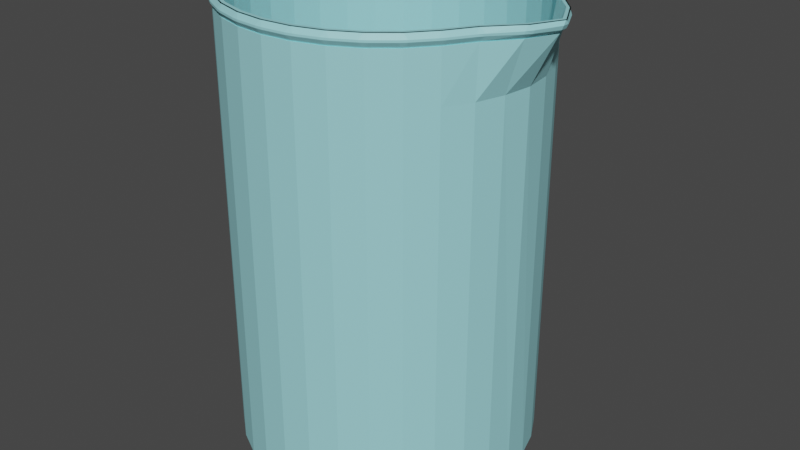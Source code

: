 # Source: BigBeaker.blend  (saved by Blender 3.1.7; exported with 4.5.12 LTS)
import bpy
from mathutils import Matrix  # noqa: F401  (used for matrix-valued properties, if any)

bpy.ops.wm.read_factory_settings(use_empty=True)
scene = bpy.context.scene
scene.name = 'Scene'

# ---- collections
col_collection = bpy.data.collections.new('Collection'); scene.collection.children.link(col_collection)

# ---- materials (node trees are filled in below, after node groups)
mat_glas = bpy.data.materials.new('glas')
mat_glas.use_transparent_shadow = False

# ---- material node trees
mat_glas.use_nodes = True; mat_glas.node_tree.nodes.clear()
_N = mat_glas.node_tree.nodes; _L = mat_glas.node_tree.links
n0 = _N.new('ShaderNodeBsdfPrincipled'); n0.name = 'Principled BSDF'; n0.location = (10, 300)
n0.distribution = 'GGX'
n0.subsurface_method = 'RANDOM_WALK_SKIN'
n0.inputs[0].default_value = (0.3416, 0.7545, 0.8, 1.0)
n0.inputs[3].default_value = 1.45
n0.inputs[27].default_value = (0.0, 0.0, 0.0, 1.0)
n0.inputs[28].default_value = 1.0
n1 = _N.new('ShaderNodeOutputMaterial'); n1.name = 'Material Output'; n1.location = (300, 300)
_L.new(n0.outputs[0], n1.inputs[0])
n1.is_active_output = True

# ---- world
world_world = bpy.data.worlds.new('World'); scene.world = world_world
world_world.use_nodes = True; world_world.node_tree.nodes.clear()
_N = world_world.node_tree.nodes; _L = world_world.node_tree.links
n0 = _N.new('ShaderNodeOutputWorld'); n0.name = 'World Output'; n0.location = (300, 300)
n1 = _N.new('ShaderNodeBackground'); n1.name = 'Background'; n1.location = (10, 300)
n1.inputs[0].default_value = (0.05088, 0.05088, 0.05088, 1.0)
_L.new(n1.outputs[0], n0.inputs[0])
n0.is_active_output = True
world_world.color = (0.05088, 0.05088, 0.05088)
world_world.use_sun_shadow = False
world_world.sun_shadow_jitter_overblur = 0.0

# ---- meshes
me_cylinder = bpy.data.meshes.new('Cylinder')
me_cylinder.from_pydata([(0.9383, -0.3827, 1.063), (0.9383, 0.3827, 1.063), (0.5556, 0.8315, 1.063), (0.7071, 0.7071, 1.063), (1.109, -0.1951, 1.063), (0.1951, -0.9808, 1.063), (-0.1951, 0.9808, 0.7901), (-0.3827, 0.9239, 0.7901), (-0.5556, -0.8315, 1.063), (-0.5556, 0.8315, 0.7901), (-0.7071, 0.7071, 0.7901), (-0.8315, 0.5556, 0.7901), (-0.9239, 0.3827, 0.7901), (-0.7071, -0.7071, 1.063), (-0.9808, 0.1951, 0.7901), (-1.0, 1.192e-08, 0.7901), (-0.9808, -0.1951, 0.7901), (-0.9239, -0.3827, 0.7901), (-0.8315, -0.5556, 0.7901), (-0.7071, -0.7071, 0.7901), (-0.5556, -0.8315, 0.7901), (-0.3827, -0.9239, 0.7901), (-0.1951, -0.9808, 0.7901), (-0.9239, -0.3827, 1.063), (-8.742e-08, -1.0, 0.7901), (-0.9808, -0.1951, 1.063), (0.1951, -0.9808, 0.7901), (-1.0, 1.192e-08, 1.063), (0.3827, -0.9239, 0.7901), (0.5556, -0.8315, 0.7901), (0.7071, -0.7071, 0.7901), (-0.9239, 0.3827, 1.063), (0.8315, -0.5556, 0.7901), (0.9239, -0.3827, 0.7901), (0.9809, -0.1951, 0.7901), (1.007, -4.371e-08, 0.7901), (0.9809, 0.1951, 0.7901), (0.9239, 0.3827, 0.7901), (0.8315, 0.5556, 0.7901), (0.7071, 0.7071, 0.7901), (0.5556, 0.8315, 0.7901), (0.3827, 0.9239, 0.7901), (0.1951, 0.9808, 0.7901), (0.1951, 0.9808, -0.954), (0.1861, 0.9355, -1.0), (0.3827, 0.9239, -0.954), (0.365, 0.8812, -1.0), (0.5556, 0.8315, -0.954), (0.5299, 0.7931, -1.0), (0.7071, 0.7071, -0.954), (0.6744, 0.6744, -1.0), (0.8315, 0.5556, -0.954), (0.7931, 0.5299, -1.0), (0.9239, 0.3827, -0.954), (0.8812, 0.365, -1.0), (0.9808, 0.1951, -0.954), (0.9355, 0.1861, -1.0), (1.0, -4.371e-08, -0.954), (0.9538, -4.098e-08, -1.0), (0.9808, -0.1951, -0.954), (0.9355, -0.1861, -1.0), (0.9239, -0.3827, -0.954), (0.8812, -0.365, -1.0), (0.8315, -0.5556, -0.954), (0.7931, -0.5299, -1.0), (0.7071, -0.7071, -0.954), (0.6744, -0.6744, -1.0), (0.5556, -0.8315, -0.954), (0.5299, -0.7931, -1.0), (0.3827, -0.9239, -0.954), (0.365, -0.8812, -1.0), (0.1951, -0.9808, -0.954), (0.1861, -0.9355, -1.0), (-8.742e-08, -1.0, -0.954), (-8.196e-08, -0.9538, -1.0), (-0.1951, -0.9808, -0.954), (-0.1861, -0.9355, -1.0), (-0.3827, -0.9239, -0.954), (-0.365, -0.8812, -1.0), (-0.5556, -0.8315, -0.954), (-0.5299, -0.7931, -1.0), (-0.7071, -0.7071, -0.954), (-0.6744, -0.6744, -1.0), (-0.8315, -0.5556, -0.954), (-0.7931, -0.5299, -1.0), (-0.9239, -0.3827, -0.954), (-0.8812, -0.365, -1.0), (-0.9808, -0.1951, -0.954), (-0.9355, -0.1861, -1.0), (-1.0, 1.192e-08, -0.954), (-0.9538, 1.164e-08, -1.0), (-0.9808, 0.1951, -0.954), (-0.9355, 0.1861, -1.0), (-0.9239, 0.3827, -0.954), (-0.8812, 0.365, -1.0), (-0.8315, 0.5556, -0.954), (-0.7931, 0.5299, -1.0), (-0.7071, 0.7071, -0.954), (-0.6744, 0.6744, -1.0), (-0.5556, 0.8315, -0.954), (-0.5299, 0.7931, -1.0), (-0.3827, 0.9239, -0.954), (-0.365, 0.8812, -1.0), (-0.1951, 0.9808, -0.954), (-0.1861, 0.9355, -1.0), (-1.211e-08, 0.9538, -1.0), (0.0, 1.0, 0.7901), (0.0, 1.0, -0.954), (-0.8315, 0.5556, 1.063), (-0.1951, 0.9808, 1.063), (0.9133, -0.3712, 1.063), (1.18, -4.3e-08, 1.063), (0.9133, 0.3712, 1.063), (-4.004e-09, 0.97, 1.063), (0.1892, 0.9514, 1.063), (0.3712, 0.8962, 1.063), (0.5389, 0.8065, 1.063), (0.6859, 0.6859, 1.063), (0.8065, 0.5389, 1.063), (1.083, 0.1892, 1.063), (1.083, -0.1892, 1.063), (0.8065, -0.5389, 1.063), (0.6859, -0.6859, 1.063), (0.5389, -0.8065, 1.063), (0.3712, -0.8962, 1.063), (0.1892, -0.9514, 1.063), (-8.571e-08, -0.97, 1.063), (-0.1892, -0.9514, 1.063), (-0.3712, -0.8962, 1.063), (-0.1892, 0.9514, 0.7901), (-0.3712, 0.8962, 0.7901), (-0.5389, -0.8065, 1.063), (-0.5389, 0.8065, 0.7901), (-0.6859, 0.6859, 0.7901), (-0.8065, 0.5389, 0.7901), (-0.8962, 0.3712, 0.7901), (-0.6859, -0.6859, 1.063), (-0.9514, 0.1892, 0.7901), (-0.97, 1.192e-08, 0.7901), (-0.9514, -0.1892, 0.7901), (-0.8962, -0.3712, 0.7901), (-0.8065, -0.5389, 1.063), (-0.8065, -0.5389, 0.7901), (-0.6859, -0.6859, 0.7901), (-0.5389, -0.8065, 0.7901), (-0.3712, -0.8962, 0.7901), (-0.1892, -0.9514, 0.7901), (-0.8962, -0.3712, 1.063), (-8.571e-08, -0.97, 0.7901), (-0.9514, -0.1892, 1.063), (0.1892, -0.9514, 0.7901), (-0.97, 1.192e-08, 1.063), (0.3712, -0.8962, 0.7901), (-0.9514, 0.1892, 1.063), (0.5389, -0.8065, 0.7901), (0.6859, -0.6859, 0.7901), (-0.8962, 0.3712, 1.063), (0.8065, -0.5389, 0.7901), (0.8962, -0.3712, 0.7901), (0.9516, -0.1892, 0.7901), (0.9772, -4.3e-08, 0.7901), (0.9516, 0.1892, 0.7901), (0.8962, 0.3712, 0.7901), (0.8065, 0.5389, 0.7901), (0.6859, 0.6859, 0.7901), (0.5389, 0.8065, 0.7901), (0.3712, 0.8962, 0.7901), (0.1892, 0.9514, 0.7901), (0.1897, 0.9535, -0.9428), (0.1837, 0.9237, -0.9725), (0.372, 0.8982, -0.9428), (0.3604, 0.8701, -0.9725), (0.5401, 0.8084, -0.9428), (0.5232, 0.783, -0.9725), (0.6874, 0.6874, -0.9428), (0.6659, 0.6659, -0.9725), (0.8084, 0.5401, -0.9428), (0.783, 0.5232, -0.9725), (0.8982, 0.372, -0.9428), (0.8701, 0.3604, -0.9725), (0.9535, 0.1897, -0.9428), (0.9237, 0.1837, -0.9725), (0.9722, -4.316e-08, -0.9428), (0.9418, -4.078e-08, -0.9725), (0.9535, -0.1897, -0.9428), (0.9237, -0.1837, -0.9725), (0.8982, -0.372, -0.9428), (0.8701, -0.3604, -0.9725), (0.8084, -0.5401, -0.9428), (0.783, -0.5232, -0.9725), (0.6874, -0.6874, -0.9428), (0.6659, -0.6659, -0.9725), (0.5401, -0.8084, -0.9428), (0.5232, -0.783, -0.9725), (0.372, -0.8982, -0.9428), (0.3604, -0.8701, -0.9725), (0.1897, -0.9535, -0.9428), (0.1837, -0.9237, -0.9725), (-8.703e-08, -0.9722, -0.9428), (-8.266e-08, -0.9418, -0.9725), (-0.1897, -0.9535, -0.9428), (-0.1837, -0.9237, -0.9725), (-0.372, -0.8982, -0.9428), (-0.3604, -0.8701, -0.9725), (-0.5401, -0.8084, -0.9428), (-0.5232, -0.783, -0.9725), (-0.6874, -0.6874, -0.9428), (-0.6659, -0.6659, -0.9725), (-0.8084, -0.5401, -0.9428), (-0.783, -0.5232, -0.9725), (-0.8982, -0.372, -0.9428), (-0.8701, -0.3604, -0.9725), (-0.9535, -0.1897, -0.9428), (-0.9237, -0.1837, -0.9725), (-0.9722, 1.192e-08, -0.9428), (-0.9418, 1.164e-08, -0.9725), (-0.9535, 0.1897, -0.9428), (-0.9237, 0.1837, -0.9725), (-0.8982, 0.372, -0.9428), (-0.8701, 0.3604, -0.9725), (-0.8084, 0.5401, -0.9428), (-0.783, 0.5232, -0.9725), (-0.6874, 0.6874, -0.9428), (-0.6659, 0.6659, -0.9725), (-0.5401, 0.8084, -0.9428), (-0.5232, 0.783, -0.9725), (-0.372, 0.8982, -0.9428), (-0.3604, 0.8701, -0.9725), (-0.1897, 0.9535, -0.9428), (-0.1837, 0.9237, -0.9725), (-1.417e-08, 0.9418, -0.9725), (-4.004e-09, 0.97, 0.7901), (-4.27e-09, 0.9722, -0.9428), (-0.8065, 0.5389, 1.063), (-0.6859, 0.6859, 1.063), (-0.5389, 0.8065, 1.063), (-0.3712, 0.8962, 1.063), (-0.1892, 0.9514, 1.063), (0.5556, 0.8315, 1.008), (-0.1951, -0.9808, 1.008), (0.7071, 0.7071, 1.008), (-0.1951, 0.9808, 1.008), (-0.3827, -0.9239, 1.008), (0.8315, 0.5556, 1.008), (-0.5556, -0.8315, 1.008), (-0.7071, -0.7071, 1.008), (1.083, 0.1951, 1.008), (-0.8315, -0.5556, 1.008), (-0.9239, -0.3827, 1.008), (1.083, -0.1951, 1.008), (0.8315, -0.5556, 1.008), (-0.9808, 0.1951, 1.008), (-0.9239, 0.3827, 1.008), (1.169, -4.371e-08, 1.008), (0.9354, -0.3827, 1.008), (0.3827, 0.9239, 1.008), (0.3827, 0.9239, 1.063), (-0.5556, 0.8315, 1.008), (-0.5556, 0.8315, 1.063), (-8.742e-08, -1.0, 1.008), (-8.742e-08, -1.0, 1.063), (-0.3827, 0.9239, 1.008), (-0.3827, 0.9239, 1.063), (-0.1951, -0.9808, 1.063), (-0.3827, -0.9239, 1.063), (0.8315, 0.5556, 1.063), (1.109, 0.1951, 1.063), (-0.8315, -0.5556, 1.063), (-0.9808, -0.1951, 1.008), (-1.0, 1.192e-08, 1.008), (0.8315, -0.5556, 1.063), (-0.9808, 0.1951, 1.063), (0.7071, -0.7071, 1.008), (0.7071, -0.7071, 1.063), (0.5556, -0.8315, 1.008), (0.5556, -0.8315, 1.063), (0.0, 1.0, 1.008), (0.0, 1.0, 1.063), (-0.8315, 0.5556, 1.008), (0.3827, -0.9239, 1.008), (0.3827, -0.9239, 1.063), (0.1951, 0.9808, 1.063), (-0.7071, 0.7071, 1.063), (1.21, -4.371e-08, 1.063), (0.9354, 0.3827, 1.008), (0.1951, 0.9808, 1.008), (-0.7071, 0.7071, 1.008), (0.1951, -0.9808, 1.008), (0.3657, 0.9462, 1.031), (0.41, 0.9278, 1.031), (0.3799, 0.9168, 1.008), (0.41, 0.9278, 1.04), (0.3657, 0.9462, 1.04), (0.3799, 0.9168, 1.063), (-0.5836, 0.83, 1.031), (-0.5438, 0.8566, 1.031), (-0.5513, 0.8253, 1.008), (-0.5438, 0.8566, 1.04), (-0.5836, 0.83, 1.04), (-0.5513, 0.8253, 1.063), (0.02375, -1.014, 1.031), (-0.0242, -1.014, 1.031), (0.0001042, -0.9924, 1.008), (-0.0242, -1.014, 1.04), (0.02375, -1.014, 1.04), (0.0001043, -0.9924, 1.063), (0.5433, 0.8566, 1.031), (0.5832, 0.83, 1.031), (0.5514, 0.8251, 1.008), (0.5832, 0.83, 1.04), (0.5433, 0.8566, 1.04), (0.5514, 0.8251, 1.063), (-0.4105, 0.9278, 1.031), (-0.3662, 0.9462, 1.031), (-0.3797, 0.9169, 1.008), (-0.3662, 0.9462, 1.04), (-0.4105, 0.9278, 1.04), (-0.3797, 0.9169, 1.063), (-0.1746, -0.9994, 1.031), (-0.2216, -0.99, 1.031), (-0.1935, -0.9734, 1.008), (-0.2216, -0.99, 1.04), (-0.1746, -0.9994, 1.04), (-0.1935, -0.9734, 1.063), (0.7, 0.7341, 1.031), (0.7339, 0.7002, 1.031), (0.7018, 0.7017, 1.008), (0.7339, 0.7002, 1.04), (0.7, 0.7341, 1.04), (0.7018, 0.7017, 1.063), (-0.2216, 0.99, 1.031), (-0.1746, 0.9994, 1.031), (-0.1935, 0.9734, 1.008), (-0.1746, 0.9994, 1.04), (-0.2216, 0.99, 1.04), (-0.1935, 0.9734, 1.063), (-0.3662, -0.9462, 1.031), (-0.4105, -0.9278, 1.031), (-0.3797, -0.9169, 1.008), (-0.4105, -0.9278, 1.04), (-0.3662, -0.9462, 1.04), (-0.3797, -0.9169, 1.063), (0.8297, 0.5834, 1.031), (0.8573, 0.5441, 1.031), (0.8252, 0.5513, 1.008), (0.8576, 0.5443, 1.04), (0.8297, 0.5834, 1.04), (0.8252, 0.5513, 1.063), (-0.5438, -0.8566, 1.031), (-0.5836, -0.83, 1.031), (-0.5513, -0.8253, 1.008), (-0.5836, -0.83, 1.04), (-0.5438, -0.8566, 1.04), (-0.5513, -0.8253, 1.063), (-0.7004, -0.7341, 1.031), (-0.7343, -0.7002, 1.031), (-0.7017, -0.7018, 1.008), (-0.7343, -0.7002, 1.04), (-0.7004, -0.7341, 1.04), (-0.7017, -0.7018, 1.063), (1.096, 0.2179, 1.03), (1.121, 0.176, 1.029), (1.075, 0.1936, 1.008), (1.1, 0.2169, 1.041), (1.101, 0.1937, 1.063), (1.128, 0.1765, 1.042), (-0.8302, -0.5834, 1.031), (-0.8568, -0.5435, 1.031), (-0.8252, -0.5514, 1.008), (-0.8568, -0.5435, 1.04), (-0.8302, -0.5834, 1.04), (-0.8252, -0.5514, 1.063), (-0.9281, -0.4103, 1.031), (-0.9464, -0.366, 1.031), (-0.9169, -0.3799, 1.008), (-0.9464, -0.366, 1.04), (-0.9281, -0.4103, 1.04), (-0.9169, -0.3799, 1.063), (1.121, -0.176, 1.029), (1.096, -0.2179, 1.03), (1.075, -0.1936, 1.008), (1.128, -0.1765, 1.042), (1.101, -0.1937, 1.063), (1.1, -0.2169, 1.041), (-0.9903, -0.2214, 1.031), (-0.9996, -0.1743, 1.031), (-0.9734, -0.1936, 1.008), (-0.9996, -0.1743, 1.04), (-0.9903, -0.2214, 1.04), (-0.9734, -0.1936, 1.063), (-1.014, -0.02398, 1.031), (-1.014, 0.02398, 1.031), (-0.9925, 1.173e-08, 1.008), (-1.014, 0.02398, 1.04), (-1.014, -0.02398, 1.04), (-0.9925, 1.173e-08, 1.063), (0.8573, -0.5441, 1.031), (0.8297, -0.5834, 1.031), (0.8252, -0.5513, 1.008), (0.8576, -0.5443, 1.04), (0.8252, -0.5513, 1.063), (0.8297, -0.5834, 1.04), (-0.9996, 0.1743, 1.031), (-0.9903, 0.2214, 1.031), (-0.9734, 0.1936, 1.008), (-0.9903, 0.2214, 1.04), (-0.9996, 0.1743, 1.04), (-0.9734, 0.1936, 1.063), (0.7339, -0.7002, 1.031), (0.7, -0.7341, 1.031), (0.7018, -0.7017, 1.008), (0.7, -0.7341, 1.04), (0.7339, -0.7002, 1.04), (0.7018, -0.7017, 1.063), (-0.9464, 0.366, 1.031), (-0.9281, 0.4103, 1.031), (-0.9169, 0.3799, 1.008), (-0.9281, 0.4103, 1.04), (-0.9464, 0.366, 1.04), (-0.9169, 0.3799, 1.063), (0.5832, -0.83, 1.031), (0.5433, -0.8566, 1.031), (0.5514, -0.8251, 1.008), (0.5433, -0.8566, 1.04), (0.5832, -0.83, 1.04), (0.5514, -0.8251, 1.063), (-0.0242, 1.014, 1.031), (0.02375, 1.014, 1.031), (0.0001043, 0.9924, 1.008), (-0.0242, 1.014, 1.04), (0.0001044, 0.9924, 1.063), (0.02375, 1.014, 1.04), (-0.8568, 0.5435, 1.031), (-0.8302, 0.5834, 1.031), (-0.8252, 0.5514, 1.008), (-0.8302, 0.5834, 1.04), (-0.8568, 0.5435, 1.04), (-0.8252, 0.5514, 1.063), (0.41, -0.9278, 1.031), (0.3657, -0.9462, 1.031), (0.3799, -0.9168, 1.008), (0.3657, -0.9462, 1.04), (0.41, -0.9278, 1.04), (0.3799, -0.9168, 1.063), (0.1741, 0.9994, 1.04), (0.1937, 0.9733, 1.063), (0.2211, 0.99, 1.04), (0.2211, -0.99, 1.04), (0.1937, -0.9733, 1.063), (0.1741, -0.9994, 1.04), (-0.7017, 0.7018, 1.063), (-0.7004, 0.7341, 1.04), (-0.7343, 0.7002, 1.04), (0.9682, -0.3712, 1.04), (0.931, -0.3795, 1.063), (0.9393, -0.4095, 1.04), (1.204, -0.02223, 1.044), (1.204, 0.02223, 1.044), (1.202, -4.331e-08, 1.063), (0.9682, 0.3712, 1.04), (0.9393, 0.4095, 1.04), (0.931, 0.3795, 1.063), (0.9391, 0.4097, 1.031), (0.9664, 0.3701, 1.031), (0.9281, 0.3796, 1.008), (1.193, 0.0227, 1.027), (1.193, -0.0227, 1.027), (1.161, -4.328e-08, 1.008), (0.9664, -0.3701, 1.031), (0.9391, -0.4097, 1.031), (0.9281, -0.3796, 1.008), (0.2211, 0.99, 1.031), (0.1937, 0.9733, 1.008), (0.1741, 0.9994, 1.031), (-0.7004, 0.7341, 1.031), (-0.7017, 0.7018, 1.008), (-0.7343, 0.7002, 1.031), (0.1741, -0.9994, 1.031), (0.1937, -0.9733, 1.008), (0.2211, -0.99, 1.031)], [], [(43, 42, 41, 45), (103, 6, 106, 107), (101, 7, 6, 103), (99, 9, 7, 101), (97, 10, 9, 99), (95, 11, 10, 97), (93, 12, 11, 95), (91, 14, 12, 93), (89, 15, 14, 91), (87, 16, 15, 89), (85, 17, 16, 87), (83, 18, 17, 85), (81, 19, 18, 83), (79, 20, 19, 81), (77, 21, 20, 79), (75, 22, 21, 77), (73, 24, 22, 75), (71, 26, 24, 73), (69, 28, 26, 71), (67, 29, 28, 69), (65, 30, 29, 67), (63, 32, 30, 65), (61, 33, 32, 63), (59, 34, 33, 61), (57, 35, 34, 59), (55, 36, 35, 57), (53, 37, 36, 55), (51, 38, 37, 53), (49, 39, 38, 51), (47, 40, 39, 49), (45, 41, 40, 47), (105, 44, 46, 48, 50, 52, 54, 56, 58, 60, 62, 64, 66, 68, 70, 72, 74, 76, 78, 80, 82, 84, 86, 88, 90, 92, 94, 96, 98, 100, 102, 104), (107, 43, 44, 105), (43, 45, 46, 44), (45, 47, 48, 46), (47, 49, 50, 48), (49, 51, 52, 50), (51, 53, 54, 52), (53, 55, 56, 54), (55, 57, 58, 56), (57, 59, 60, 58), (59, 61, 62, 60), (61, 63, 64, 62), (63, 65, 66, 64), (65, 67, 68, 66), (67, 69, 70, 68), (69, 71, 72, 70), (71, 73, 74, 72), (73, 75, 76, 74), (75, 77, 78, 76), (77, 79, 80, 78), (79, 81, 82, 80), (81, 83, 84, 82), (83, 85, 86, 84), (85, 87, 88, 86), (87, 89, 90, 88), (89, 91, 92, 90), (91, 93, 94, 92), (93, 95, 96, 94), (95, 97, 98, 96), (97, 99, 100, 98), (99, 101, 102, 100), (101, 103, 104, 102), (103, 107, 105, 104), (107, 106, 42, 43), (168, 170, 166, 167), (228, 232, 231, 129), (226, 228, 129, 130), (224, 226, 130, 132), (222, 224, 132, 133), (220, 222, 133, 134), (218, 220, 134, 135), (216, 218, 135, 137), (214, 216, 137, 138), (212, 214, 138, 139), (210, 212, 139, 140), (208, 210, 140, 142), (206, 208, 142, 143), (204, 206, 143, 144), (202, 204, 144, 145), (200, 202, 145, 146), (198, 200, 146, 148), (196, 198, 148, 150), (194, 196, 150, 152), (192, 194, 152, 154), (190, 192, 154, 155), (188, 190, 155, 157), (186, 188, 157, 158), (184, 186, 158, 159), (182, 184, 159, 160), (180, 182, 160, 161), (178, 180, 161, 162), (176, 178, 162, 163), (174, 176, 163, 164), (172, 174, 164, 165), (170, 172, 165, 166), (230, 229, 227, 225, 223, 221, 219, 217, 215, 213, 211, 209, 207, 205, 203, 201, 199, 197, 195, 193, 191, 189, 187, 185, 183, 181, 179, 177, 175, 173, 171, 169), (232, 230, 169, 168), (168, 169, 171, 170), (170, 171, 173, 172), (172, 173, 175, 174), (174, 175, 177, 176), (176, 177, 179, 178), (178, 179, 181, 180), (180, 181, 183, 182), (182, 183, 185, 184), (184, 185, 187, 186), (186, 187, 189, 188), (188, 189, 191, 190), (190, 191, 193, 192), (192, 193, 195, 194), (194, 195, 197, 196), (196, 197, 199, 198), (198, 199, 201, 200), (200, 201, 203, 202), (202, 203, 205, 204), (204, 205, 207, 206), (206, 207, 209, 208), (208, 209, 211, 210), (210, 211, 213, 212), (212, 213, 215, 214), (214, 215, 217, 216), (216, 217, 219, 218), (218, 219, 221, 220), (220, 221, 223, 222), (222, 223, 225, 224), (224, 225, 227, 226), (226, 227, 229, 228), (228, 229, 230, 232), (232, 168, 167, 231), (166, 115, 114, 167), (132, 235, 234, 133), (148, 126, 125, 150), (165, 116, 115, 166), (130, 236, 235, 132), (146, 127, 126, 148), (164, 117, 116, 165), (129, 237, 236, 130), (145, 128, 127, 146), (163, 118, 117, 164), (231, 113, 237, 129), (144, 131, 128, 145), (162, 112, 118, 163), (143, 136, 131, 144), (161, 119, 112, 162), (142, 141, 136, 143), (160, 111, 119, 161), (140, 147, 141, 142), (159, 120, 111, 160), (139, 149, 147, 140), (158, 110, 120, 159), (138, 151, 149, 139), (157, 121, 110, 158), (137, 153, 151, 138), (155, 122, 121, 157), (135, 156, 153, 137), (154, 123, 122, 155), (134, 233, 156, 135), (152, 124, 123, 154), (167, 114, 113, 231), (133, 234, 233, 134), (150, 125, 124, 152), (281, 277, 113, 114), (256, 281, 114, 115), (2, 256, 115, 116), (3, 2, 116, 117), (265, 3, 117, 118), (273, 270, 121, 122), (275, 273, 122, 123), (280, 275, 123, 124), (5, 280, 124, 125), (260, 5, 125, 126), (263, 260, 126, 127), (264, 263, 127, 128), (8, 264, 128, 131), (13, 8, 131, 136), (267, 13, 136, 141), (23, 267, 141, 147), (25, 23, 147, 149), (27, 25, 149, 151), (271, 27, 151, 153), (31, 271, 153, 156), (108, 31, 156, 233), (282, 108, 233, 234), (258, 282, 234, 235), (262, 258, 235, 236), (109, 262, 236, 237), (277, 109, 237, 113), (0, 4, 120, 110), (4, 283, 111, 120), (283, 266, 119, 111), (266, 1, 112, 119), (1, 265, 118, 112), (270, 0, 110, 121), (26, 28, 279, 287), (10, 11, 278, 286), (42, 106, 276, 285), (28, 29, 274, 279), (11, 12, 252, 278), (29, 30, 272, 274), (12, 14, 251, 252), (30, 32, 250, 272), (14, 15, 269, 251), (32, 33, 254, 250), (15, 16, 268, 269), (33, 34, 249, 254), (16, 17, 248, 268), (34, 35, 253, 249), (17, 18, 247, 248), (35, 36, 246, 253), (18, 19, 245, 247), (36, 37, 284, 246), (19, 20, 244, 245), (37, 38, 243, 284), (20, 21, 242, 244), (106, 6, 241, 276), (38, 39, 240, 243), (21, 22, 239, 242), (6, 7, 261, 241), (39, 40, 238, 240), (22, 24, 259, 239), (7, 9, 257, 261), (40, 41, 255, 238), (24, 26, 287, 259), (9, 10, 286, 257), (41, 42, 285, 255), (294, 474, 451, 298), (284, 243, 344, 464), (280, 5, 448, 443), (300, 477, 449, 304), (243, 240, 326, 344), (324, 307, 309, 328), (240, 238, 308, 326), (330, 313, 315, 334), (260, 263, 323, 305), (336, 319, 321, 340), (414, 403, 405, 418), (342, 325, 327, 346), (285, 276, 428, 472), (245, 244, 350, 356), (426, 331, 333, 429), (432, 415, 417, 436), (348, 337, 339, 352), (0, 270, 400, 454), (462, 343, 345, 460), (276, 241, 332, 428), (354, 349, 351, 358), (241, 261, 314, 332), (248, 247, 368, 374), (465, 361, 365, 457), (312, 295, 297, 316), (1, 266, 364, 461), (366, 355, 357, 370), (256, 2, 311, 293), (390, 385, 387, 394), (360, 463, 459, 363), (476, 433, 435, 452), (255, 285, 472, 290), (257, 286, 475, 296), (259, 287, 478, 302), (238, 255, 290, 308), (261, 257, 296, 314), (239, 259, 302, 320), (2, 3, 329, 311), (262, 109, 335, 317), (263, 264, 341, 323), (3, 265, 347, 329), (109, 277, 430, 335), (264, 8, 353, 341), (265, 1, 461, 347), (8, 13, 359, 353), (246, 284, 464, 362), (13, 267, 371, 359), (266, 283, 458, 364), (267, 23, 377, 371), (249, 253, 467, 380), (268, 248, 374, 386), (254, 249, 380, 470), (269, 268, 386, 392), (250, 254, 470, 398), (251, 269, 392, 404), (272, 250, 398, 410), (252, 251, 404, 416), (274, 272, 410, 422), (278, 252, 416, 434), (279, 274, 422, 440), (277, 281, 445, 430), (286, 278, 434, 475), (287, 279, 440, 478), (108, 282, 450, 437), (247, 245, 356, 368), (288, 471, 446, 292), (473, 427, 431, 444), (253, 246, 362, 467), (5, 260, 305, 448), (275, 280, 443, 425), (384, 373, 375, 388), (282, 258, 299, 450), (31, 108, 437, 419), (468, 379, 383, 453), (281, 256, 293, 445), (273, 275, 425, 413), (402, 391, 393, 406), (271, 31, 419, 407), (408, 397, 401, 412), (396, 469, 455, 399), (420, 409, 411, 424), (27, 271, 407, 395), (438, 421, 423, 442), (270, 273, 413, 400), (479, 439, 441, 447), (25, 27, 395, 389), (258, 262, 317, 299), (378, 466, 456, 381), (318, 301, 303, 322), (23, 25, 389, 377), (242, 239, 320, 338), (4, 0, 454, 382), (244, 242, 338, 350), (372, 367, 369, 376), (283, 4, 382, 458), (288, 289, 290), (291, 292, 293), (294, 295, 296), (297, 298, 299), (300, 301, 302), (303, 304, 305), (306, 307, 308), (309, 310, 311), (312, 313, 314), (315, 316, 317), (318, 319, 320), (321, 322, 323), (324, 325, 326), (327, 328, 329), (330, 331, 332), (333, 334, 335), (336, 337, 338), (339, 340, 341), (342, 343, 344), (345, 346, 347), (348, 349, 350), (351, 352, 353), (354, 355, 356), (357, 358, 359), (360, 361, 362), (363, 364, 365), (366, 367, 368), (369, 370, 371), (372, 373, 374), (375, 376, 377), (378, 379, 380), (381, 382, 383), (384, 385, 386), (387, 388, 389), (390, 391, 392), (393, 394, 395), (396, 397, 398), (399, 400, 401), (402, 403, 404), (405, 406, 407), (408, 409, 410), (411, 412, 413), (414, 415, 416), (417, 418, 419), (420, 421, 422), (423, 424, 425), (426, 427, 428), (429, 430, 431), (432, 433, 434), (435, 436, 437), (438, 439, 440), (441, 442, 443), (444, 445, 446), (447, 448, 449), (450, 451, 452), (453, 454, 455), (456, 457, 458), (459, 460, 461), (462, 463, 464), (465, 466, 467), (468, 469, 470), (471, 472, 473), (474, 475, 476), (477, 478, 479), (288, 292, 291, 289), (294, 298, 297, 295), (300, 304, 303, 301), (306, 310, 309, 307), (312, 316, 315, 313), (318, 322, 321, 319), (324, 328, 327, 325), (330, 334, 333, 331), (336, 340, 339, 337), (342, 346, 345, 343), (348, 352, 351, 349), (354, 358, 357, 355), (360, 363, 365, 361), (366, 370, 369, 367), (372, 376, 375, 373), (378, 381, 383, 379), (384, 388, 387, 385), (390, 394, 393, 391), (396, 399, 401, 397), (402, 406, 405, 403), (408, 412, 411, 409), (414, 418, 417, 415), (420, 424, 423, 421), (426, 429, 431, 427), (432, 436, 435, 433), (438, 442, 441, 439), (430, 445, 444, 431), (445, 293, 292, 446), (293, 311, 310, 291), (311, 329, 328, 309), (329, 347, 346, 327), (400, 413, 412, 401), (413, 425, 424, 411), (425, 443, 442, 423), (443, 448, 447, 441), (448, 305, 304, 449), (305, 323, 322, 303), (323, 341, 340, 321), (341, 353, 352, 339), (353, 359, 358, 351), (359, 371, 370, 357), (371, 377, 376, 369), (377, 389, 388, 375), (389, 395, 394, 387), (395, 407, 406, 393), (407, 419, 418, 405), (419, 437, 436, 417), (437, 450, 452, 435), (450, 299, 298, 451), (299, 317, 316, 297), (317, 335, 334, 315), (335, 430, 429, 333), (382, 454, 453, 383), (458, 382, 381, 456), (364, 458, 457, 365), (461, 364, 363, 459), (462, 460, 459, 463), (465, 457, 456, 466), (468, 453, 455, 469), (347, 461, 460, 345), (454, 400, 399, 455), (446, 471, 473, 444), (451, 474, 476, 452), (449, 477, 479, 447), (439, 479, 478, 440), (433, 476, 475, 434), (427, 473, 472, 428), (421, 438, 440, 422), (415, 432, 434, 416), (409, 420, 422, 410), (403, 414, 416, 404), (397, 408, 410, 398), (391, 402, 404, 392), (469, 396, 398, 470), (385, 390, 392, 386), (379, 468, 470, 380), (373, 384, 386, 374), (466, 378, 380, 467), (367, 372, 374, 368), (361, 465, 467, 362), (355, 366, 368, 356), (463, 360, 362, 464), (349, 354, 356, 350), (343, 462, 464, 344), (337, 348, 350, 338), (331, 426, 428, 332), (325, 342, 344, 326), (319, 336, 338, 320), (313, 330, 332, 314), (307, 324, 326, 308), (301, 318, 320, 302), (295, 312, 314, 296), (289, 306, 308, 290), (477, 300, 302, 478), (474, 294, 296, 475), (471, 288, 290, 472), (306, 289, 291, 310)])
_uv = me_cylinder.uv_layers.new(name='UVMap')
_uv.uv.foreach_set('vector', [0.9688, 0.5115, 0.9688, 0.9475, 0.9375, 0.9475, 0.9375, 0.5115, 0.03125, 0.5115, 0.03125, 0.9475, 0.0, 0.9475, 0.0, 0.5115, 0.0625, 0.5115, 0.0625, 0.9475, 0.03125, 0.9475, 0.03125, 0.5115, 0.09375, 0.5115, 0.09375, 0.9475, 0.0625, 0.9475, 0.0625, 0.5115, 0.125, 0.5115, 0.125, 0.9475, 0.09375, 0.9475, 0.09375, 0.5115, 0.1562, 0.5115, 0.1562, 0.9475, 0.125, 0.9475, 0.125, 0.5115, 0.1875, 0.5115, 0.1875, 0.9475, 0.1562, 0.9475, 0.1562, 0.5115, 0.2187, 0.5115, 0.2188, 0.9475, 0.1875, 0.9475, 0.1875, 0.5115, 0.25, 0.5115, 0.25, 0.9475, 0.2188, 0.9475, 0.2188, 0.5115, 0.2812, 0.5115, 0.2812, 0.9475, 0.25, 0.9475, 0.25, 0.5115, 0.3125, 0.5115, 0.3125, 0.9475, 0.2812, 0.9475, 0.2812, 0.5115, 0.3437, 0.5115, 0.3438, 0.9475, 0.3125, 0.9475, 0.3125, 0.5115, 0.375, 0.5115, 0.375, 0.9475, 0.3438, 0.9475, 0.3438, 0.5115, 0.4062, 0.5115, 0.4062, 0.9475, 0.375, 0.9475, 0.375, 0.5115, 0.4375, 0.5115, 0.4375, 0.9475, 0.4062, 0.9475, 0.4062, 0.5115, 0.4687, 0.5115, 0.4688, 0.9475, 0.4375, 0.9475, 0.4375, 0.5115, 0.5, 0.5115, 0.5, 0.9475, 0.4688, 0.9475, 0.4688, 0.5115, 0.5312, 0.5115, 0.5312, 0.9475, 0.5, 0.9475, 0.5, 0.5115, 0.5625, 0.5115, 0.5625, 0.9475, 0.5312, 0.9475, 0.5312, 0.5115, 0.5938, 0.5115, 0.5938, 0.9475, 0.5625, 0.9475, 0.5625, 0.5115, 0.625, 0.5115, 0.625, 0.9475, 0.5938, 0.9475, 0.5938, 0.5115, 0.6563, 0.5115, 0.6562, 0.9475, 0.625, 0.9475, 0.625, 0.5115, 0.6875, 0.5115, 0.6875, 0.9475, 0.6562, 0.9475, 0.6562, 0.5115, 0.7188, 0.5115, 0.7188, 0.9475, 0.6875, 0.9475, 0.6875, 0.5115, 0.75, 0.5115, 0.75, 0.9475, 0.7188, 0.9475, 0.7188, 0.5115, 0.7812, 0.5115, 0.7812, 0.9475, 0.75, 0.9475, 0.75, 0.5115, 0.8125, 0.5115, 0.8125, 0.9475, 0.7812, 0.9475, 0.7812, 0.5115, 0.8438, 0.5115, 0.8438, 0.9475, 0.8125, 0.9475, 0.8125, 0.5115, 0.875, 0.5115, 0.875, 0.9475, 0.8438, 0.9475, 0.8438, 0.5115, 0.9063, 0.5115, 0.9062, 0.9475, 0.875, 0.9475, 0.875, 0.5115, 0.9375, 0.5115, 0.9375, 0.9475, 0.9062, 0.9475, 0.9062, 0.5115, 0.75, 0.4789, 0.7947, 0.4745, 0.8376, 0.4615, 0.8772, 0.4403, 0.9119, 0.4119, 0.9403, 0.3772, 0.9615, 0.3376, 0.9745, 0.2947, 0.9789, 0.25, 0.9745, 0.2053, 0.9615, 0.1624, 0.9403, 0.1228, 0.9119, 0.08813, 0.8772, 0.05967, 0.8376, 0.03851, 0.7947, 0.02549, 0.75, 0.02109, 0.7053, 0.02549, 0.6624, 0.03851, 0.6228, 0.05967, 0.5881, 0.08813, 0.5597, 0.1228, 0.5385, 0.1624, 0.5255, 0.2053, 0.5211, 0.25, 0.5255, 0.2947, 0.5385, 0.3376, 0.5597, 0.3772, 0.5881, 0.4119, 0.6228, 0.4403, 0.6624, 0.4615, 0.7053, 0.4745, 1.0, 0.5115, 0.9688, 0.5115, 0.9695, 0.5, 0.9993, 0.5, 0.9688, 0.5115, 0.9375, 0.5115, 0.9382, 0.5, 0.968, 0.5, 0.9375, 0.5115, 0.9062, 0.5115, 0.907, 0.5, 0.9368, 0.5, 0.9063, 0.5115, 0.875, 0.5115, 0.8757, 0.5, 0.9055, 0.5, 0.875, 0.5115, 0.8438, 0.5115, 0.8445, 0.5, 0.8743, 0.5, 0.8438, 0.5115, 0.8125, 0.5115, 0.8132, 0.5, 0.843, 0.5, 0.8125, 0.5115, 0.7812, 0.5115, 0.782, 0.5, 0.8118, 0.5, 0.7812, 0.5115, 0.75, 0.5115, 0.7507, 0.5, 0.7805, 0.5, 0.75, 0.5115, 0.7188, 0.5115, 0.7195, 0.5, 0.7493, 0.5, 0.7188, 0.5115, 0.6875, 0.5115, 0.6882, 0.5, 0.718, 0.5, 0.6875, 0.5115, 0.6562, 0.5115, 0.657, 0.5, 0.6868, 0.5, 0.6563, 0.5115, 0.625, 0.5115, 0.6257, 0.5, 0.6555, 0.5, 0.625, 0.5115, 0.5938, 0.5115, 0.5945, 0.5, 0.6243, 0.5, 0.5938, 0.5115, 0.5625, 0.5115, 0.5632, 0.5, 0.593, 0.5, 0.5625, 0.5115, 0.5312, 0.5115, 0.532, 0.5, 0.5618, 0.5, 0.5312, 0.5115, 0.5, 0.5115, 0.5007, 0.5, 0.5305, 0.5, 0.5, 0.5115, 0.4688, 0.5115, 0.4695, 0.5, 0.4993, 0.5, 0.4687, 0.5115, 0.4375, 0.5115, 0.4382, 0.5, 0.468, 0.5, 0.4375, 0.5115, 0.4062, 0.5115, 0.407, 0.5, 0.4368, 0.5, 0.4062, 0.5115, 0.375, 0.5115, 0.3757, 0.5, 0.4055, 0.5, 0.375, 0.5115, 0.3438, 0.5115, 0.3445, 0.5, 0.3743, 0.5, 0.3437, 0.5115, 0.3125, 0.5115, 0.3132, 0.5, 0.343, 0.5, 0.3125, 0.5115, 0.2812, 0.5115, 0.282, 0.5, 0.3118, 0.5, 0.2812, 0.5115, 0.25, 0.5115, 0.2507, 0.5, 0.2805, 0.5, 0.25, 0.5115, 0.2188, 0.5115, 0.2195, 0.5, 0.2493, 0.5, 0.2187, 0.5115, 0.1875, 0.5115, 0.1882, 0.5, 0.218, 0.5, 0.1875, 0.5115, 0.1562, 0.5115, 0.157, 0.5, 0.1868, 0.5, 0.1562, 0.5115, 0.125, 0.5115, 0.1257, 0.5, 0.1555, 0.5, 0.125, 0.5115, 0.09375, 0.5115, 0.09447, 0.5, 0.1243, 0.5, 0.09375, 0.5115, 0.0625, 0.5115, 0.06322, 0.5, 0.09303, 0.5, 0.0625, 0.5115, 0.03125, 0.5115, 0.03197, 0.5, 0.06178, 0.5, 0.03125, 0.5115, 0.0, 0.5115, 0.0007218, 0.5, 0.03053, 0.5, 1.0, 0.5115, 1.0, 0.9475, 0.9688, 0.9475, 0.9688, 0.5115, 0.9688, 0.5115, 0.9375, 0.5115, 0.9375, 0.9475, 0.9688, 0.9475, 0.03125, 0.5115, 0.0, 0.5115, 0.0, 0.9475, 0.03125, 0.9475, 0.0625, 0.5115, 0.03125, 0.5115, 0.03125, 0.9475, 0.0625, 0.9475, 0.09375, 0.5115, 0.0625, 0.5115, 0.0625, 0.9475, 0.09375, 0.9475, 0.125, 0.5115, 0.09375, 0.5115, 0.09375, 0.9475, 0.125, 0.9475, 0.1562, 0.5115, 0.125, 0.5115, 0.125, 0.9475, 0.1562, 0.9475, 0.1875, 0.5115, 0.1562, 0.5115, 0.1562, 0.9475, 0.1875, 0.9475, 0.2187, 0.5115, 0.1875, 0.5115, 0.1875, 0.9475, 0.2188, 0.9475, 0.25, 0.5115, 0.2188, 0.5115, 0.2188, 0.9475, 0.25, 0.9475, 0.2812, 0.5115, 0.25, 0.5115, 0.25, 0.9475, 0.2812, 0.9475, 0.3125, 0.5115, 0.2812, 0.5115, 0.2812, 0.9475, 0.3125, 0.9475, 0.3437, 0.5115, 0.3125, 0.5115, 0.3125, 0.9475, 0.3438, 0.9475, 0.375, 0.5115, 0.3438, 0.5115, 0.3438, 0.9475, 0.375, 0.9475, 0.4062, 0.5115, 0.375, 0.5115, 0.375, 0.9475, 0.4062, 0.9475, 0.4375, 0.5115, 0.4062, 0.5115, 0.4062, 0.9475, 0.4375, 0.9475, 0.4687, 0.5115, 0.4375, 0.5115, 0.4375, 0.9475, 0.4688, 0.9475, 0.5, 0.5115, 0.4688, 0.5115, 0.4688, 0.9475, 0.5, 0.9475, 0.5312, 0.5115, 0.5, 0.5115, 0.5, 0.9475, 0.5312, 0.9475, 0.5625, 0.5115, 0.5312, 0.5115, 0.5312, 0.9475, 0.5625, 0.9475, 0.5938, 0.5115, 0.5625, 0.5115, 0.5625, 0.9475, 0.5938, 0.9475, 0.625, 0.5115, 0.5938, 0.5115, 0.5938, 0.9475, 0.625, 0.9475, 0.6563, 0.5115, 0.625, 0.5115, 0.625, 0.9475, 0.6562, 0.9475, 0.6875, 0.5115, 0.6562, 0.5115, 0.6562, 0.9475, 0.6875, 0.9475, 0.7188, 0.5115, 0.6875, 0.5115, 0.6875, 0.9475, 0.7188, 0.9475, 0.75, 0.5115, 0.7188, 0.5115, 0.7188, 0.9475, 0.75, 0.9475, 0.7812, 0.5115, 0.75, 0.5115, 0.75, 0.9475, 0.7812, 0.9475, 0.8125, 0.5115, 0.7812, 0.5115, 0.7812, 0.9475, 0.8125, 0.9475, 0.8438, 0.5115, 0.8125, 0.5115, 0.8125, 0.9475, 0.8438, 0.9475, 0.875, 0.5115, 0.8438, 0.5115, 0.8438, 0.9475, 0.875, 0.9475, 0.9063, 0.5115, 0.875, 0.5115, 0.875, 0.9475, 0.9062, 0.9475, 0.9375, 0.5115, 0.9062, 0.5115, 0.9062, 0.9475, 0.9375, 0.9475, 0.75, 0.4789, 0.7053, 0.4745, 0.6624, 0.4615, 0.6228, 0.4403, 0.5881, 0.4119, 0.5597, 0.3772, 0.5385, 0.3376, 0.5255, 0.2947, 0.5211, 0.25, 0.5255, 0.2053, 0.5385, 0.1624, 0.5597, 0.1228, 0.5881, 0.08813, 0.6228, 0.05967, 0.6624, 0.03851, 0.7053, 0.02549, 0.75, 0.02109, 0.7947, 0.02549, 0.8376, 0.03851, 0.8772, 0.05967, 0.9119, 0.08813, 0.9403, 0.1228, 0.9615, 0.1624, 0.9745, 0.2053, 0.9789, 0.25, 0.9745, 0.2947, 0.9615, 0.3376, 0.9403, 0.3772, 0.9119, 0.4119, 0.8772, 0.4403, 0.8376, 0.4615, 0.7947, 0.4745, 1.0, 0.5115, 0.9993, 0.5, 0.9695, 0.5, 0.9688, 0.5115, 0.9688, 0.5115, 0.968, 0.5, 0.9382, 0.5, 0.9375, 0.5115, 0.9375, 0.5115, 0.9368, 0.5, 0.907, 0.5, 0.9062, 0.5115, 0.9063, 0.5115, 0.9055, 0.5, 0.8757, 0.5, 0.875, 0.5115, 0.875, 0.5115, 0.8743, 0.5, 0.8445, 0.5, 0.8438, 0.5115, 0.8438, 0.5115, 0.843, 0.5, 0.8132, 0.5, 0.8125, 0.5115, 0.8125, 0.5115, 0.8118, 0.5, 0.782, 0.5, 0.7812, 0.5115, 0.7812, 0.5115, 0.7805, 0.5, 0.7507, 0.5, 0.75, 0.5115, 0.75, 0.5115, 0.7493, 0.5, 0.7195, 0.5, 0.7188, 0.5115, 0.7188, 0.5115, 0.718, 0.5, 0.6882, 0.5, 0.6875, 0.5115, 0.6875, 0.5115, 0.6868, 0.5, 0.657, 0.5, 0.6562, 0.5115, 0.6563, 0.5115, 0.6555, 0.5, 0.6257, 0.5, 0.625, 0.5115, 0.625, 0.5115, 0.6243, 0.5, 0.5945, 0.5, 0.5938, 0.5115, 0.5938, 0.5115, 0.593, 0.5, 0.5632, 0.5, 0.5625, 0.5115, 0.5625, 0.5115, 0.5618, 0.5, 0.532, 0.5, 0.5312, 0.5115, 0.5312, 0.5115, 0.5305, 0.5, 0.5007, 0.5, 0.5, 0.5115, 0.5, 0.5115, 0.4993, 0.5, 0.4695, 0.5, 0.4688, 0.5115, 0.4687, 0.5115, 0.468, 0.5, 0.4382, 0.5, 0.4375, 0.5115, 0.4375, 0.5115, 0.4368, 0.5, 0.407, 0.5, 0.4062, 0.5115, 0.4062, 0.5115, 0.4055, 0.5, 0.3757, 0.5, 0.375, 0.5115, 0.375, 0.5115, 0.3743, 0.5, 0.3445, 0.5, 0.3438, 0.5115, 0.3437, 0.5115, 0.343, 0.5, 0.3132, 0.5, 0.3125, 0.5115, 0.3125, 0.5115, 0.3118, 0.5, 0.282, 0.5, 0.2812, 0.5115, 0.2812, 0.5115, 0.2805, 0.5, 0.2507, 0.5, 0.25, 0.5115, 0.25, 0.5115, 0.2493, 0.5, 0.2195, 0.5, 0.2188, 0.5115, 0.2187, 0.5115, 0.218, 0.5, 0.1882, 0.5, 0.1875, 0.5115, 0.1875, 0.5115, 0.1868, 0.5, 0.157, 0.5, 0.1562, 0.5115, 0.1562, 0.5115, 0.1555, 0.5, 0.1257, 0.5, 0.125, 0.5115, 0.125, 0.5115, 0.1243, 0.5, 0.09447, 0.5, 0.09375, 0.5115, 0.09375, 0.5115, 0.09303, 0.5, 0.06322, 0.5, 0.0625, 0.5115, 0.0625, 0.5115, 0.06178, 0.5, 0.03197, 0.5, 0.03125, 0.5115, 0.03125, 0.5115, 0.03053, 0.5, 0.0007218, 0.5, 0.0, 0.5115, 1.0, 0.5115, 0.9688, 0.5115, 0.9688, 0.9475, 1.0, 0.9475, 0.9375, 0.9475, 0.9375, 0.9475, 0.9688, 0.9475, 0.9688, 0.9475, 0.09375, 0.9475, 0.09375, 0.9475, 0.125, 0.9475, 0.125, 0.9475, 0.5, 0.9475, 0.5, 0.9475, 0.5312, 0.9475, 0.5312, 0.9475, 0.9062, 0.9475, 0.9062, 0.9475, 0.9375, 0.9475, 0.9375, 0.9475, 0.0625, 0.9475, 0.0625, 0.9475, 0.09375, 0.9475, 0.09375, 0.9475, 0.4688, 0.9475, 0.4688, 0.9475, 0.5, 0.9475, 0.5, 0.9475, 0.875, 0.9475, 0.875, 0.9475, 0.9062, 0.9475, 0.9062, 0.9475, 0.03125, 0.9475, 0.03125, 0.9475, 0.0625, 0.9475, 0.0625, 0.9475, 0.4375, 0.9475, 0.4375, 0.9475, 0.4688, 0.9475, 0.4688, 0.9475, 0.8438, 0.9475, 0.8438, 0.9475, 0.875, 0.9475, 0.875, 0.9475, 0.0, 0.9475, 0.0, 0.9475, 0.03125, 0.9475, 0.03125, 0.9475, 0.4062, 0.9475, 0.4062, 0.9475, 0.4375, 0.9475, 0.4375, 0.9475, 0.8125, 0.9475, 0.8125, 0.9475, 0.8438, 0.9475, 0.8438, 0.9475, 0.375, 0.9475, 0.375, 0.9475, 0.4062, 0.9475, 0.4062, 0.9475, 0.7812, 0.9475, 0.7812, 0.9475, 0.8125, 0.9475, 0.8125, 0.9475, 0.3438, 0.9475, 0.3438, 0.9475, 0.375, 0.9475, 0.375, 0.9475, 0.75, 0.9475, 0.75, 0.9475, 0.7812, 0.9475, 0.7812, 0.9475, 0.3125, 0.9475, 0.3125, 0.9475, 0.3438, 0.9475, 0.3438, 0.9475, 0.7188, 0.9475, 0.7188, 0.9475, 0.75, 0.9475, 0.75, 0.9475, 0.2812, 0.9475, 0.2812, 0.9475, 0.3125, 0.9475, 0.3125, 0.9475, 0.6875, 0.9475, 0.6875, 0.9475, 0.7188, 0.9475, 0.7188, 0.9475, 0.25, 0.9475, 0.25, 0.9475, 0.2812, 0.9475, 0.2812, 0.9475, 0.6562, 0.9475, 0.6562, 0.9475, 0.6875, 0.9475, 0.6875, 0.9475, 0.2188, 0.9475, 0.2188, 0.9475, 0.25, 0.9475, 0.25, 0.9475, 0.625, 0.9475, 0.625, 0.9475, 0.6562, 0.9475, 0.6562, 0.9475, 0.1875, 0.9475, 0.1875, 0.9475, 0.2188, 0.9475, 0.2188, 0.9475, 0.5938, 0.9475, 0.5938, 0.9475, 0.625, 0.9475, 0.625, 0.9475, 0.1562, 0.9475, 0.1562, 0.9475, 0.1875, 0.9475, 0.1875, 0.9475, 0.5625, 0.9475, 0.5625, 0.9475, 0.5938, 0.9475, 0.5938, 0.9475, 0.9688, 0.9475, 0.9688, 0.9475, 1.0, 0.9475, 1.0, 0.9475, 0.125, 0.9475, 0.125, 0.9475, 0.1562, 0.9475, 0.1562, 0.9475, 0.5312, 0.9475, 0.5312, 0.9475, 0.5625, 0.9475, 0.5625, 0.9475, 0.9688, 0.9475, 1.0, 0.9475, 1.0, 0.9475, 0.9688, 0.9475, 0.9375, 0.9475, 0.9688, 0.9475, 0.9688, 0.9475, 0.9375, 0.9475, 0.9062, 0.9475, 0.9375, 0.9475, 0.9375, 0.9475, 0.9062, 0.9475, 0.875, 0.9475, 0.9062, 0.9475, 0.9062, 0.9475, 0.875, 0.9475, 0.8438, 0.9475, 0.875, 0.9475, 0.875, 0.9475, 0.8438, 0.9475, 0.625, 0.9475, 0.6562, 0.9475, 0.6562, 0.9475, 0.625, 0.9475, 0.5938, 0.9475, 0.625, 0.9475, 0.625, 0.9475, 0.5938, 0.9475, 0.5625, 0.9475, 0.5938, 0.9475, 0.5938, 0.9475, 0.5625, 0.9475, 0.5312, 0.9475, 0.5625, 0.9475, 0.5625, 0.9475, 0.5312, 0.9475, 0.5, 0.9475, 0.5312, 0.9475, 0.5312, 0.9475, 0.5, 0.9475, 0.4688, 0.9475, 0.5, 0.9475, 0.5, 0.9475, 0.4688, 0.9475, 0.4375, 0.9475, 0.4688, 0.9475, 0.4688, 0.9475, 0.4375, 0.9475, 0.4062, 0.9475, 0.4375, 0.9475, 0.4375, 0.9475, 0.4062, 0.9475, 0.375, 0.9475, 0.4062, 0.9475, 0.4062, 0.9475, 0.375, 0.9475, 0.3438, 0.9475, 0.375, 0.9475, 0.375, 0.9475, 0.3438, 0.9475, 0.3125, 0.9475, 0.3438, 0.9475, 0.3438, 0.9475, 0.3125, 0.9475, 0.2812, 0.9475, 0.3125, 0.9475, 0.3125, 0.9475, 0.2812, 0.9475, 0.25, 0.9475, 0.2812, 0.9475, 0.2812, 0.9475, 0.25, 0.9475, 0.2188, 0.9475, 0.25, 0.9475, 0.25, 0.9475, 0.2188, 0.9475, 0.1875, 0.9475, 0.2188, 0.9475, 0.2188, 0.9475, 0.1875, 0.9475, 0.1562, 0.9475, 0.1875, 0.9475, 0.1875, 0.9475, 0.1562, 0.9475, 0.125, 0.9475, 0.1562, 0.9475, 0.1562, 0.9475, 0.125, 0.9475, 0.09375, 0.9475, 0.125, 0.9475, 0.125, 0.9475, 0.09375, 0.9475, 0.0625, 0.9475, 0.09375, 0.9475, 0.09375, 0.9475, 0.0625, 0.9475, 0.03125, 0.9475, 0.0625, 0.9475, 0.0625, 0.9475, 0.03125, 0.9475, 0.0, 0.9475, 0.03125, 0.9475, 0.03125, 0.9475, 0.0, 0.9475, 0.6875, 0.9475, 0.7188, 0.9475, 0.7188, 0.9475, 0.6875, 0.9475, 0.7188, 0.9475, 0.75, 0.9475, 0.75, 0.9475, 0.7188, 0.9475, 0.75, 0.9475, 0.7812, 0.9475, 0.7812, 0.9475, 0.75, 0.9475, 0.7812, 0.9475, 0.8125, 0.9475, 0.8125, 0.9475, 0.7812, 0.9475, 0.8125, 0.9475, 0.8438, 0.9475, 0.8438, 0.9475, 0.8125, 0.9475, 0.6562, 0.9475, 0.6875, 0.9475, 0.6875, 0.9475, 0.6562, 0.9475, 0.5312, 0.9475, 0.5625, 0.9475, 0.5625, 0.9475, 0.5312, 0.9475, 0.125, 0.9475, 0.1562, 0.9475, 0.1562, 0.9475, 0.125, 0.9475, 0.9688, 0.9475, 1.0, 0.9475, 1.0, 0.9475, 0.9688, 0.9475, 0.5625, 0.9475, 0.5938, 0.9475, 0.5938, 0.9475, 0.5625, 0.9475, 0.1562, 0.9475, 0.1875, 0.9475, 0.1875, 0.9475, 0.1562, 0.9475, 0.5938, 0.9475, 0.625, 0.9475, 0.625, 0.9475, 0.5938, 0.9475, 0.1875, 0.9475, 0.2188, 0.9475, 0.2188, 0.9475, 0.1875, 0.9475, 0.625, 0.9475, 0.6562, 0.9475, 0.6562, 0.9475, 0.625, 0.9475, 0.2188, 0.9475, 0.25, 0.9475, 0.25, 0.9475, 0.2188, 0.9475, 0.6562, 0.9475, 0.6875, 0.9475, 0.6875, 0.9475, 0.6562, 0.9475, 0.25, 0.9475, 0.2812, 0.9475, 0.2812, 0.9475, 0.25, 0.9475, 0.6875, 0.9475, 0.7188, 0.9475, 0.7188, 0.9475, 0.6875, 0.9475, 0.2812, 0.9475, 0.3125, 0.9475, 0.3125, 0.9475, 0.2812, 0.9475, 0.7188, 0.9475, 0.75, 0.9475, 0.75, 0.9475, 0.7188, 0.9475, 0.3125, 0.9475, 0.3438, 0.9475, 0.3438, 0.9475, 0.3125, 0.9475, 0.75, 0.9475, 0.7812, 0.9475, 0.7812, 0.9475, 0.75, 0.9475, 0.3438, 0.9475, 0.375, 0.9475, 0.375, 0.9475, 0.3438, 0.9475, 0.7812, 0.9475, 0.8125, 0.9475, 0.8125, 0.9475, 0.7812, 0.9475, 0.375, 0.9475, 0.4062, 0.9475, 0.4062, 0.9475, 0.375, 0.9475, 0.8125, 0.9475, 0.8438, 0.9475, 0.8438, 0.9475, 0.8125, 0.9475, 0.4062, 0.9475, 0.4375, 0.9475, 0.4375, 0.9475, 0.4062, 0.9475, 0.0, 0.9475, 0.03125, 0.9475, 0.03125, 0.9475, 0.0, 0.9475, 0.8438, 0.9475, 0.875, 0.9475, 0.875, 0.9475, 0.8438, 0.9475, 0.4375, 0.9475, 0.4688, 0.9475, 0.4688, 0.9475, 0.4375, 0.9475, 0.03125, 0.9475, 0.0625, 0.9475, 0.0625, 0.9475, 0.03125, 0.9475, 0.875, 0.9475, 0.9062, 0.9475, 0.9062, 0.9475, 0.875, 0.9475, 0.4688, 0.9475, 0.5, 0.9475, 0.5, 0.9475, 0.4688, 0.9475, 0.0625, 0.9475, 0.09375, 0.9475, 0.09375, 0.9475, 0.0625, 0.9475, 0.9062, 0.9475, 0.9375, 0.9475, 0.9375, 0.9475, 0.9062, 0.9475, 0.5, 0.9475, 0.5312, 0.9475, 0.5312, 0.9475, 0.5, 0.9475, 0.09375, 0.9475, 0.125, 0.9475, 0.125, 0.9475, 0.09375, 0.9475, 0.9375, 0.9475, 0.9688, 0.9475, 0.9688, 0.9475, 0.9375, 0.9475, 0.09753, 0.9475, 0.1212, 0.9475, 0.1212, 0.9475, 0.09753, 0.9475, 0.8125, 0.9475, 0.8438, 0.9475, 0.8437, 0.9475, 0.8125, 0.9475, 0.5625, 0.9475, 0.5312, 0.9475, 0.5313, 0.9475, 0.5625, 0.9475, 0.5038, 0.9475, 0.5275, 0.9475, 0.5275, 0.9475, 0.5038, 0.9475, 0.8438, 0.9475, 0.875, 0.9475, 0.875, 0.9475, 0.8438, 0.9475, 0.8788, 0.9475, 0.9025, 0.9475, 0.9025, 0.9475, 0.8788, 0.9475, 0.875, 0.9475, 0.9062, 0.9475, 0.9062, 0.9475, 0.875, 0.9475, 0.03503, 0.9475, 0.05872, 0.9475, 0.05872, 0.9475, 0.03503, 0.9475, 0.5, 0.9475, 0.4688, 0.9475, 0.4688, 0.9475, 0.5, 0.9475, 0.4413, 0.9475, 0.465, 0.9475, 0.465, 0.9475, 0.4413, 0.9475, 0.1913, 0.9475, 0.215, 0.9475, 0.215, 0.9475, 0.1913, 0.9475, 0.8475, 0.9475, 0.8712, 0.9475, 0.8712, 0.9475, 0.8475, 0.9475, 0.9688, 0.9475, 1.0, 0.9475, 1.0, 0.9475, 0.9688, 0.9475, 0.375, 0.9475, 0.4062, 0.9475, 0.4062, 0.9475, 0.375, 0.9475, 0.003778, 0.9475, 0.02747, 0.9475, 0.02747, 0.9475, 0.003778, 0.9475, 0.16, 0.9475, 0.1837, 0.9475, 0.1837, 0.9475, 0.16, 0.9475, 0.41, 0.9475, 0.4337, 0.9475, 0.4337, 0.9475, 0.41, 0.9475, 0.6875, 0.9475, 0.6562, 0.9475, 0.6563, 0.9475, 0.6875, 0.9475, 0.8162, 0.9475, 0.8401, 0.9475, 0.8401, 0.9475, 0.8162, 0.9475, 0.0, 0.9475, 0.03125, 0.9475, 0.03122, 0.9475, 2.663e-05, 0.9475, 0.3788, 0.9475, 0.4025, 0.9475, 0.4025, 0.9475, 0.3788, 0.9475, 0.03125, 0.9475, 0.0625, 0.9475, 0.06247, 0.9475, 0.03128, 0.9475, 0.3125, 0.9475, 0.3438, 0.9475, 0.3437, 0.9475, 0.3125, 0.9475, 0.7535, 0.9475, 0.7778, 0.9475, 0.7778, 0.9475, 0.7535, 0.9475, 0.06628, 0.9475, 0.08997, 0.9475, 0.08997, 0.9475, 0.06628, 0.9475, 0.8125, 0.9475, 0.7812, 0.9475, 0.7813, 0.9475, 0.8125, 0.9475, 0.3475, 0.9475, 0.3712, 0.9475, 0.3712, 0.9475, 0.3475, 0.9475, 0.9375, 0.9475, 0.9062, 0.9475, 0.9063, 0.9475, 0.9375, 0.9475, 0.2538, 0.9475, 0.2775, 0.9475, 0.2775, 0.9475, 0.2538, 0.9475, 0.7844, 0.9475, 0.8095, 0.9475, 0.8095, 0.9475, 0.7844, 0.9475, 0.1288, 0.9475, 0.1525, 0.9475, 0.1525, 0.9475, 0.1288, 0.9475, 0.9375, 0.9475, 0.9688, 0.9475, 0.9687, 0.9475, 0.9375, 0.9475, 0.09375, 0.9475, 0.125, 0.9475, 0.125, 0.9475, 0.09378, 0.9475, 0.5, 0.9475, 0.5312, 0.9475, 0.5312, 0.9475, 0.5, 0.9475, 0.9062, 0.9475, 0.9375, 0.9475, 0.9375, 0.9475, 0.9063, 0.9475, 0.0625, 0.9475, 0.09375, 0.9475, 0.09372, 0.9475, 0.06253, 0.9475, 0.4688, 0.9475, 0.5, 0.9475, 0.5, 0.9475, 0.4688, 0.9475, 0.9062, 0.9475, 0.875, 0.9475, 0.875, 0.9475, 0.9062, 0.9475, 0.0625, 0.9475, 0.03125, 0.9475, 0.03128, 0.9475, 0.06247, 0.9475, 0.4688, 0.9475, 0.4375, 0.9475, 0.4375, 0.9475, 0.4687, 0.9475, 0.875, 0.9475, 0.8438, 0.9475, 0.8438, 0.9475, 0.875, 0.9475, 0.03125, 0.9475, 0.0, 0.9475, 2.667e-05, 0.9475, 0.03122, 0.9475, 0.4375, 0.9475, 0.4062, 0.9475, 0.4063, 0.9475, 0.4375, 0.9475, 0.8438, 0.9475, 0.8125, 0.9475, 0.8125, 0.9475, 0.8437, 0.9475, 0.4062, 0.9475, 0.375, 0.9475, 0.375, 0.9475, 0.4062, 0.9475, 0.7812, 0.9475, 0.8125, 0.9475, 0.8125, 0.9475, 0.7813, 0.9475, 0.375, 0.9475, 0.3438, 0.9475, 0.3438, 0.9475, 0.375, 0.9475, 0.7812, 0.9475, 0.75, 0.9475, 0.75, 0.9475, 0.7812, 0.9475, 0.3438, 0.9475, 0.3125, 0.9475, 0.3125, 0.9475, 0.3437, 0.9475, 0.7188, 0.9475, 0.75, 0.9475, 0.75, 0.9475, 0.7188, 0.9475, 0.2812, 0.9475, 0.3125, 0.9475, 0.3125, 0.9475, 0.2813, 0.9475, 0.6875, 0.9475, 0.7188, 0.9475, 0.7187, 0.9475, 0.6875, 0.9475, 0.25, 0.9475, 0.2812, 0.9475, 0.2812, 0.9475, 0.25, 0.9475, 0.6562, 0.9475, 0.6875, 0.9475, 0.6875, 0.9475, 0.6563, 0.9475, 0.2188, 0.9475, 0.25, 0.9475, 0.25, 0.9475, 0.2188, 0.9475, 0.625, 0.9475, 0.6562, 0.9475, 0.6562, 0.9475, 0.625, 0.9475, 0.1875, 0.9475, 0.2188, 0.9475, 0.2187, 0.9475, 0.1875, 0.9475, 0.5938, 0.9475, 0.625, 0.9475, 0.625, 0.9475, 0.5938, 0.9475, 0.1562, 0.9475, 0.1875, 0.9475, 0.1875, 0.9475, 0.1563, 0.9475, 0.5625, 0.9475, 0.5938, 0.9475, 0.5937, 0.9475, 0.5625, 0.9475, 1.0, 0.9475, 0.9688, 0.9475, 0.9688, 0.9475, 1.0, 0.9475, 0.125, 0.9475, 0.1562, 0.9475, 0.1562, 0.9475, 0.125, 0.9475, 0.5312, 0.9475, 0.5625, 0.9475, 0.5625, 0.9475, 0.5313, 0.9475, 0.1562, 0.9475, 0.125, 0.9475, 0.125, 0.9475, 0.1562, 0.9475, 0.3438, 0.9475, 0.375, 0.9475, 0.375, 0.9475, 0.3438, 0.9475, 0.9413, 0.9475, 0.965, 0.9475, 0.965, 0.9475, 0.9413, 0.9475, 0.9725, 0.9475, 0.9962, 0.9475, 0.9962, 0.9475, 0.9725, 0.9475, 0.75, 0.9475, 0.7812, 0.9475, 0.7812, 0.9475, 0.75, 0.9475, 0.5312, 0.9475, 0.5, 0.9475, 0.5, 0.9475, 0.5312, 0.9475, 0.5938, 0.9475, 0.5625, 0.9475, 0.5625, 0.9475, 0.5937, 0.9475, 0.285, 0.9475, 0.3087, 0.9475, 0.3087, 0.9475, 0.285, 0.9475, 0.125, 0.9475, 0.09375, 0.9475, 0.09378, 0.9475, 0.125, 0.9475, 0.1875, 0.9475, 0.1562, 0.9475, 0.1563, 0.9475, 0.1875, 0.9475, 0.6905, 0.9475, 0.7156, 0.9475, 0.7156, 0.9475, 0.6905, 0.9475, 0.9688, 0.9475, 0.9375, 0.9475, 0.9375, 0.9475, 0.9687, 0.9475, 0.625, 0.9475, 0.5938, 0.9475, 0.5938, 0.9475, 0.625, 0.9475, 0.2225, 0.9475, 0.2462, 0.9475, 0.2462, 0.9475, 0.2225, 0.9475, 0.2188, 0.9475, 0.1875, 0.9475, 0.1875, 0.9475, 0.2187, 0.9475, 0.6288, 0.9475, 0.6525, 0.9475, 0.6525, 0.9475, 0.6288, 0.9475, 0.6599, 0.9475, 0.6838, 0.9475, 0.6838, 0.9475, 0.6599, 0.9475, 0.5975, 0.9475, 0.6212, 0.9475, 0.6212, 0.9475, 0.5975, 0.9475, 0.25, 0.9475, 0.2188, 0.9475, 0.2188, 0.9475, 0.25, 0.9475, 0.5663, 0.9475, 0.59, 0.9475, 0.59, 0.9475, 0.5663, 0.9475, 0.6562, 0.9475, 0.625, 0.9475, 0.625, 0.9475, 0.6562, 0.9475, 0.535, 0.9475, 0.5587, 0.9475, 0.5587, 0.9475, 0.535, 0.9475, 0.2812, 0.9475, 0.25, 0.9475, 0.25, 0.9475, 0.2812, 0.9475, 0.09375, 0.9475, 0.0625, 0.9475, 0.06253, 0.9475, 0.09372, 0.9475, 0.7222, 0.9475, 0.7465, 0.9475, 0.7465, 0.9475, 0.7222, 0.9475, 0.4725, 0.9475, 0.4962, 0.9475, 0.4962, 0.9475, 0.4725, 0.9475, 0.3125, 0.9475, 0.2812, 0.9475, 0.2813, 0.9475, 0.3125, 0.9475, 0.4375, 0.9475, 0.4688, 0.9475, 0.4687, 0.9475, 0.4375, 0.9475, 0.7188, 0.9475, 0.6875, 0.9475, 0.6875, 0.9475, 0.7187, 0.9475, 0.4062, 0.9475, 0.4375, 0.9475, 0.4375, 0.9475, 0.4063, 0.9475, 0.3163, 0.9475, 0.34, 0.9475, 0.34, 0.9475, 0.3163, 0.9475, 0.75, 0.9475, 0.7188, 0.9475, 0.7188, 0.9475, 0.75, 0.9475, 0.9413, 0.9475, 0.9337, 0.9475, 0.9375, 0.9475, 0.9337, 0.9475, 0.9413, 0.9475, 0.9375, 0.9475, 0.09753, 0.9475, 0.08997, 0.9475, 0.09378, 0.9475, 0.08997, 0.9475, 0.09753, 0.9475, 0.09372, 0.9475, 0.5038, 0.9475, 0.4962, 0.9475, 0.5, 0.9475, 0.4962, 0.9475, 0.5038, 0.9475, 0.5, 0.9475, 0.91, 0.9475, 0.9025, 0.9475, 0.9063, 0.9475, 0.9025, 0.9475, 0.91, 0.9475, 0.9062, 0.9475, 0.06628, 0.9475, 0.05872, 0.9475, 0.06253, 0.9475, 0.05872, 0.9475, 0.06628, 0.9475, 0.06247, 0.9475, 0.4725, 0.9475, 0.465, 0.9475, 0.4688, 0.9475, 0.465, 0.9475, 0.4725, 0.9475, 0.4687, 0.9475, 0.8788, 0.9475, 0.8712, 0.9475, 0.875, 0.9475, 0.8712, 0.9475, 0.8788, 0.9475, 0.875, 0.9475, 0.03503, 0.9475, 0.02747, 0.9475, 0.03128, 0.9475, 0.02747, 0.9475, 0.03503, 0.9475, 0.03122, 0.9475, 0.4413, 0.9475, 0.4337, 0.9475, 0.4375, 0.9475, 0.4337, 0.9475, 0.4413, 0.9475, 0.4375, 0.9475, 0.8475, 0.9475, 0.8401, 0.9475, 0.8438, 0.9475, 0.8401, 0.9475, 0.8475, 0.9475, 0.8437, 0.9475, 0.41, 0.9475, 0.4025, 0.9475, 0.4063, 0.9475, 0.4025, 0.9475, 0.41, 0.9475, 0.4062, 0.9475, 0.3788, 0.9475, 0.3712, 0.9475, 0.375, 0.9475, 0.3712, 0.9475, 0.3788, 0.9475, 0.375, 0.9475, 0.7844, 0.9475, 0.7778, 0.9475, 0.7813, 0.9475, 0.7844, 0.9475, 0.7812, 0.9475, 0.7778, 0.9475, 0.3475, 0.9475, 0.34, 0.9475, 0.3438, 0.9475, 0.34, 0.9475, 0.3475, 0.9475, 0.3437, 0.9475, 0.3163, 0.9475, 0.3087, 0.9475, 0.3125, 0.9475, 0.3087, 0.9475, 0.3163, 0.9475, 0.3125, 0.9475, 0.7222, 0.9475, 0.7156, 0.9475, 0.7188, 0.9475, 0.7222, 0.9475, 0.7187, 0.9475, 0.7156, 0.9475, 0.285, 0.9475, 0.2775, 0.9475, 0.2813, 0.9475, 0.2775, 0.9475, 0.285, 0.9475, 0.2812, 0.9475, 0.2538, 0.9475, 0.2462, 0.9475, 0.25, 0.9475, 0.2462, 0.9475, 0.2538, 0.9475, 0.25, 0.9475, 0.6599, 0.9475, 0.6525, 0.9475, 0.6563, 0.9475, 0.6599, 0.9475, 0.6562, 0.9475, 0.6525, 0.9475, 0.2225, 0.9475, 0.215, 0.9475, 0.2188, 0.9475, 0.215, 0.9475, 0.2225, 0.9475, 0.2187, 0.9475, 0.6288, 0.9475, 0.6212, 0.9475, 0.625, 0.9475, 0.6212, 0.9475, 0.6288, 0.9475, 0.625, 0.9475, 0.1913, 0.9475, 0.1837, 0.9475, 0.1875, 0.9475, 0.1837, 0.9475, 0.1913, 0.9475, 0.1875, 0.9475, 0.5975, 0.9475, 0.59, 0.9475, 0.5938, 0.9475, 0.59, 0.9475, 0.5975, 0.9475, 0.5937, 0.9475, 0.003778, 0.9475, 0.0, 0.9475, 0.0003191, 0.9475, 0.003778, 0.9475, 0.0003192, 0.9475, 0.0, 0.9475, 0.16, 0.9475, 0.1525, 0.9475, 0.1563, 0.9475, 0.1525, 0.9475, 0.16, 0.9475, 0.1562, 0.9475, 0.5663, 0.9475, 0.5587, 0.9475, 0.5625, 0.9475, 0.5587, 0.9475, 0.5663, 0.9475, 0.5625, 0.9475, 0.9725, 0.9475, 0.9687, 0.9475, 0.965, 0.9475, 0.535, 0.9475, 0.5312, 0.9475, 0.5275, 0.9475, 0.125, 0.9475, 0.1212, 0.9475, 0.1288, 0.9475, 0.6905, 0.9475, 0.6875, 0.9475, 0.6838, 0.9475, 0.7465, 0.9475, 0.7535, 0.9475, 0.75, 0.9475, 0.8095, 0.9475, 0.8162, 0.9475, 0.8125, 0.9475, 0.8162, 0.9475, 0.8095, 0.9475, 0.8125, 0.9475, 0.7535, 0.9475, 0.7465, 0.9475, 0.75, 0.9475, 0.6905, 0.9475, 0.6838, 0.9475, 0.6875, 0.9475, 0.965, 0.9475, 0.9688, 0.9475, 0.9725, 0.9475, 0.1212, 0.9475, 0.125, 0.9475, 0.1288, 0.9475, 0.5275, 0.9475, 0.5313, 0.9475, 0.535, 0.9475, 0.9413, 0.9475, 0.9413, 0.9475, 0.9337, 0.9475, 0.9337, 0.9475, 0.09753, 0.9475, 0.09753, 0.9475, 0.08997, 0.9475, 0.08997, 0.9475, 0.5038, 0.9475, 0.5038, 0.9475, 0.4962, 0.9475, 0.4962, 0.9475, 0.91, 0.9475, 0.91, 0.9475, 0.9025, 0.9475, 0.9025, 0.9475, 0.06628, 0.9475, 0.06628, 0.9475, 0.05872, 0.9475, 0.05872, 0.9475, 0.4725, 0.9475, 0.4725, 0.9475, 0.465, 0.9475, 0.465, 0.9475, 0.8788, 0.9475, 0.8788, 0.9475, 0.8712, 0.9475, 0.8712, 0.9475, 0.03503, 0.9475, 0.03503, 0.9475, 0.02747, 0.9475, 0.02747, 0.9475, 0.4413, 0.9475, 0.4413, 0.9475, 0.4337, 0.9475, 0.4337, 0.9475, 0.8475, 0.9475, 0.8475, 0.9475, 0.8401, 0.9475, 0.8401, 0.9475, 0.41, 0.9475, 0.41, 0.9475, 0.4025, 0.9475, 0.4025, 0.9475, 0.3788, 0.9475, 0.3788, 0.9475, 0.3712, 0.9475, 0.3712, 0.9475, 0.7844, 0.9475, 0.7844, 0.9475, 0.7778, 0.9475, 0.7778, 0.9475, 0.3475, 0.9475, 0.3475, 0.9475, 0.34, 0.9475, 0.34, 0.9475, 0.3163, 0.9475, 0.3163, 0.9475, 0.3087, 0.9475, 0.3087, 0.9475, 0.7222, 0.9475, 0.7222, 0.9475, 0.7156, 0.9475, 0.7156, 0.9475, 0.285, 0.9475, 0.285, 0.9475, 0.2775, 0.9475, 0.2775, 0.9475, 0.2538, 0.9475, 0.2538, 0.9475, 0.2462, 0.9475, 0.2462, 0.9475, 0.6599, 0.9475, 0.6599, 0.9475, 0.6525, 0.9475, 0.6525, 0.9475, 0.2225, 0.9475, 0.2225, 0.9475, 0.215, 0.9475, 0.215, 0.9475, 0.6288, 0.9475, 0.6288, 0.9475, 0.6212, 0.9475, 0.6212, 0.9475, 0.1913, 0.9475, 0.1913, 0.9475, 0.1837, 0.9475, 0.1837, 0.9475, 0.5975, 0.9475, 0.5975, 0.9475, 0.59, 0.9475, 0.59, 0.9475, 0.003778, 0.9475, 0.003778, 0.9475, 0.0, 0.9475, 0.0, 0.9475, 0.16, 0.9475, 0.16, 0.9475, 0.1525, 0.9475, 0.1525, 0.9475, 0.5663, 0.9475, 0.5663, 0.9475, 0.5587, 0.9475, 0.5587, 0.9475, 1.0, 0.9475, 0.9688, 0.9475, 0.9725, 0.9475, 0.9962, 0.9475, 0.9687, 0.9475, 0.9375, 0.9475, 0.9413, 0.9475, 0.965, 0.9475, 0.9375, 0.9475, 0.9063, 0.9475, 0.91, 0.9475, 0.9337, 0.9475, 0.9062, 0.9475, 0.875, 0.9475, 0.8788, 0.9475, 0.9025, 0.9475, 0.875, 0.9475, 0.8438, 0.9475, 0.8475, 0.9475, 0.8712, 0.9475, 0.6562, 0.9475, 0.625, 0.9475, 0.6288, 0.9475, 0.6525, 0.9475, 0.625, 0.9475, 0.5938, 0.9475, 0.5975, 0.9475, 0.6212, 0.9475, 0.5937, 0.9475, 0.5625, 0.9475, 0.5663, 0.9475, 0.59, 0.9475, 0.5625, 0.9475, 0.5313, 0.9475, 0.535, 0.9475, 0.5587, 0.9475, 0.5312, 0.9475, 0.5, 0.9475, 0.5038, 0.9475, 0.5275, 0.9475, 0.5, 0.9475, 0.4688, 0.9475, 0.4725, 0.9475, 0.4962, 0.9475, 0.4687, 0.9475, 0.4375, 0.9475, 0.4413, 0.9475, 0.465, 0.9475, 0.4375, 0.9475, 0.4063, 0.9475, 0.41, 0.9475, 0.4337, 0.9475, 0.4062, 0.9475, 0.375, 0.9475, 0.3788, 0.9475, 0.4025, 0.9475, 0.375, 0.9475, 0.3438, 0.9475, 0.3475, 0.9475, 0.3712, 0.9475, 0.3437, 0.9475, 0.3125, 0.9475, 0.3163, 0.9475, 0.34, 0.9475, 0.3125, 0.9475, 0.2813, 0.9475, 0.285, 0.9475, 0.3087, 0.9475, 0.2812, 0.9475, 0.25, 0.9475, 0.2538, 0.9475, 0.2775, 0.9475, 0.25, 0.9475, 0.2188, 0.9475, 0.2225, 0.9475, 0.2462, 0.9475, 0.2187, 0.9475, 0.1875, 0.9475, 0.1913, 0.9475, 0.215, 0.9475, 0.1875, 0.9475, 0.1563, 0.9475, 0.16, 0.9475, 0.1837, 0.9475, 0.1562, 0.9475, 0.125, 0.9475, 0.1288, 0.9475, 0.1525, 0.9475, 0.125, 0.9475, 0.09378, 0.9475, 0.09753, 0.9475, 0.1212, 0.9475, 0.09372, 0.9475, 0.06253, 0.9475, 0.06628, 0.9475, 0.08997, 0.9475, 0.06247, 0.9475, 0.03128, 0.9475, 0.03503, 0.9475, 0.05872, 0.9475, 0.03122, 0.9475, 2.667e-05, 0.9475, 0.003778, 0.9475, 0.02747, 0.9475, 0.7187, 0.9475, 0.6875, 0.9475, 0.6905, 0.9475, 0.7156, 0.9475, 0.75, 0.9475, 0.7188, 0.9475, 0.7222, 0.9475, 0.7465, 0.9475, 0.7812, 0.9475, 0.75, 0.9475, 0.7535, 0.9475, 0.7778, 0.9475, 0.8125, 0.9475, 0.7813, 0.9475, 0.7844, 0.9475, 0.8095, 0.9475, 0.8162, 0.9475, 0.8162, 0.9475, 0.8095, 0.9475, 0.8095, 0.9475, 0.7535, 0.9475, 0.7535, 0.9475, 0.7465, 0.9475, 0.7465, 0.9475, 0.6905, 0.9475, 0.6905, 0.9475, 0.6838, 0.9475, 0.6838, 0.9475, 0.8437, 0.9475, 0.8125, 0.9475, 0.8162, 0.9475, 0.8401, 0.9475, 0.6875, 0.9475, 0.6563, 0.9475, 0.6599, 0.9475, 0.6838, 0.9475, 0.965, 0.9475, 0.965, 0.9475, 0.9725, 0.9475, 0.9725, 0.9475, 0.1212, 0.9475, 0.1212, 0.9475, 0.1288, 0.9475, 0.1288, 0.9475, 0.5275, 0.9475, 0.5275, 0.9475, 0.535, 0.9475, 0.535, 0.9475, 0.5587, 0.9475, 0.535, 0.9475, 0.5313, 0.9475, 0.5625, 0.9475, 0.1525, 0.9475, 0.1288, 0.9475, 0.125, 0.9475, 0.1562, 0.9475, 0.9962, 0.9475, 0.9725, 0.9475, 0.9688, 0.9475, 1.0, 0.9475, 0.59, 0.9475, 0.5663, 0.9475, 0.5625, 0.9475, 0.5937, 0.9475, 0.1837, 0.9475, 0.16, 0.9475, 0.1563, 0.9475, 0.1875, 0.9475, 0.6212, 0.9475, 0.5975, 0.9475, 0.5938, 0.9475, 0.625, 0.9475, 0.215, 0.9475, 0.1913, 0.9475, 0.1875, 0.9475, 0.2187, 0.9475, 0.6525, 0.9475, 0.6288, 0.9475, 0.625, 0.9475, 0.6562, 0.9475, 0.2462, 0.9475, 0.2225, 0.9475, 0.2188, 0.9475, 0.25, 0.9475, 0.6838, 0.9475, 0.6599, 0.9475, 0.6563, 0.9475, 0.6875, 0.9475, 0.2775, 0.9475, 0.2538, 0.9475, 0.25, 0.9475, 0.2812, 0.9475, 0.7156, 0.9475, 0.6905, 0.9475, 0.6875, 0.9475, 0.7187, 0.9475, 0.3087, 0.9475, 0.285, 0.9475, 0.2813, 0.9475, 0.3125, 0.9475, 0.7465, 0.9475, 0.7222, 0.9475, 0.7188, 0.9475, 0.75, 0.9475, 0.34, 0.9475, 0.3163, 0.9475, 0.3125, 0.9475, 0.3437, 0.9475, 0.7778, 0.9475, 0.7535, 0.9475, 0.75, 0.9475, 0.7812, 0.9475, 0.3712, 0.9475, 0.3475, 0.9475, 0.3438, 0.9475, 0.375, 0.9475, 0.8095, 0.9475, 0.7844, 0.9475, 0.7813, 0.9475, 0.8125, 0.9475, 0.4025, 0.9475, 0.3788, 0.9475, 0.375, 0.9475, 0.4062, 0.9475, 0.8401, 0.9475, 0.8162, 0.9475, 0.8125, 0.9475, 0.8437, 0.9475, 0.4337, 0.9475, 0.41, 0.9475, 0.4063, 0.9475, 0.4375, 0.9475, 0.02747, 0.9475, 0.003778, 0.9475, 2.663e-05, 0.9475, 0.03122, 0.9475, 0.8712, 0.9475, 0.8475, 0.9475, 0.8438, 0.9475, 0.875, 0.9475, 0.465, 0.9475, 0.4413, 0.9475, 0.4375, 0.9475, 0.4687, 0.9475, 0.05872, 0.9475, 0.03503, 0.9475, 0.03128, 0.9475, 0.06247, 0.9475, 0.9025, 0.9475, 0.8788, 0.9475, 0.875, 0.9475, 0.9062, 0.9475, 0.4962, 0.9475, 0.4725, 0.9475, 0.4688, 0.9475, 0.5, 0.9475, 0.08997, 0.9475, 0.06628, 0.9475, 0.06253, 0.9475, 0.09372, 0.9475, 0.9337, 0.9475, 0.91, 0.9475, 0.9063, 0.9475, 0.9375, 0.9475, 0.5275, 0.9475, 0.5038, 0.9475, 0.5, 0.9475, 0.5312, 0.9475, 0.1212, 0.9475, 0.09753, 0.9475, 0.09378, 0.9475, 0.125, 0.9475, 0.965, 0.9475, 0.9413, 0.9475, 0.9375, 0.9475, 0.9687, 0.9475, 0.91, 0.9475, 0.9337, 0.9475, 0.9337, 0.9475, 0.91, 0.9475])
me_cylinder.materials.append(mat_glas)
me_cylinder.use_remesh_fix_poles = True
me_cylinder.use_remesh_preserve_attributes = False
me_cylinder.update()

# ---- objects
ob_cylinder = bpy.data.objects.new('Cylinder', me_cylinder)

# ---- transforms, parenting, visibility, modifiers, constraints
ob_cylinder.location = (0.0, 0.0, 0.0)
ob_cylinder.scale = (1.98, 1.98, 2.958)

# ---- collection membership
col_collection.objects.link(ob_cylinder)

# ---- scene / render settings (as saved in the file)
scene.frame_start = 1; scene.frame_end = 250; scene.frame_set(1)
scene.render.engine = 'BLENDER_EEVEE_NEXT'
scene.cycles.sampling_pattern = 'TABULATED_SOBOL'
scene.cycles.use_light_tree = False
scene.view_settings.view_transform = 'Filmic'
bpy.context.view_layer.update()

# ---- added for rendering (the .blend has no active camera and no usable light): camera, sun
cam_auto = bpy.data.cameras.new('AutoCamera')
cam_auto.lens = 50.0
cam_auto.sensor_width = 36.0
cam_auto.clip_end = 1000.0
ob_auto_camera = bpy.data.objects.new('AutoCamera', cam_auto)
scene.collection.objects.link(ob_auto_camera)
ob_auto_camera.location = (8.08684, -9.47186, 6.40798)
ob_auto_camera.rotation_euler = (1.09748, -7.21219e-08, 0.694738)
scene.camera = ob_auto_camera
light_auto_sun = bpy.data.lights.new('AutoSun', 'SUN')
light_auto_sun.energy = 3.0
light_auto_sun.angle = 0.0523599
ob_auto_sun = bpy.data.objects.new('AutoSun', light_auto_sun)
scene.collection.objects.link(ob_auto_sun)
ob_auto_sun.rotation_euler = (0.872665, 0.174533, 0.523599)
bpy.context.view_layer.update()
